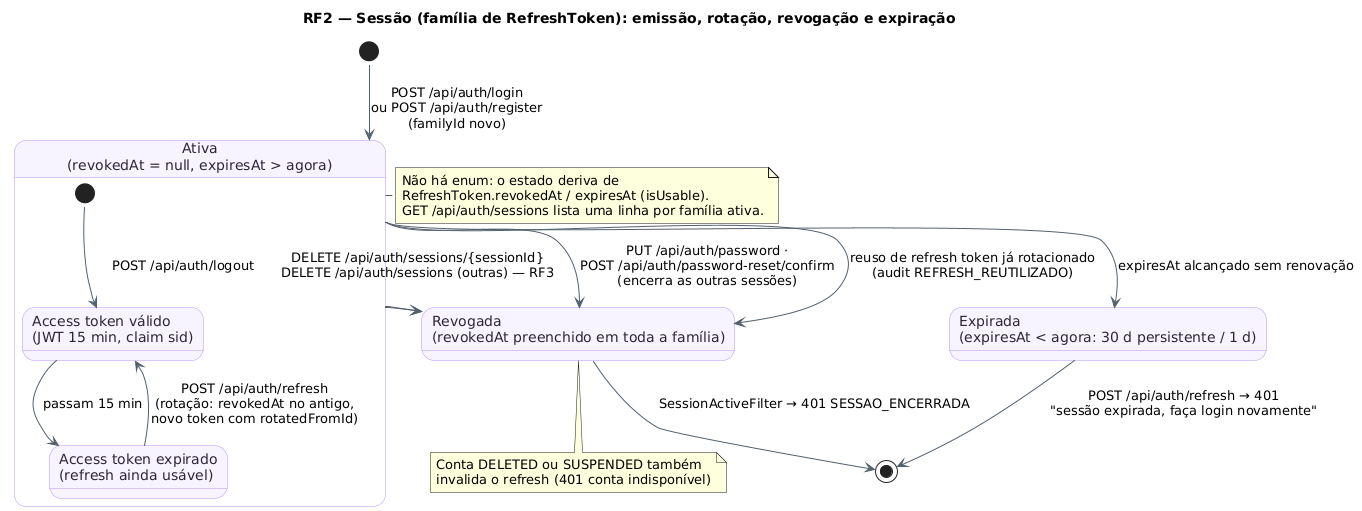

The diagram above was rendered by PlantUML. Its source (embedded in the PNG):
@startuml RF2_MaquinaDeEstados_Sessao
!pragma layout smetana
title RF2 — Sessão (família de RefreshToken): emissão, rotação, revogação e expiração
skinparam backgroundColor #FFFFFF
skinparam state {
  BackgroundColor #F8F4FF
  BorderColor #B695F5
  FontColor #2D2438
  ArrowColor #52606D
}
state "Ativa\n(revokedAt = null, expiresAt > agora)" as Ativa {
  state "Access token válido\n(JWT 15 min, claim sid)" as AccessOk
  state "Access token expirado\n(refresh ainda usável)" as AccessExp
  [*] --> AccessOk
  AccessOk --> AccessExp : passam 15 min
  AccessExp --> AccessOk : POST /api/auth/refresh\n(rotação: revokedAt no antigo,\nnovo token com rotatedFromId)
}
state "Revogada\n(revokedAt preenchido em toda a família)" as Revogada
state "Expirada\n(expiresAt < agora: 30 d persistente / 1 d)" as Expirada

[*] --> Ativa : POST /api/auth/login\nou POST /api/auth/register\n(familyId novo)
Ativa --> Revogada : POST /api/auth/logout
Ativa --> Revogada : DELETE /api/auth/sessions/{sessionId}\nDELETE /api/auth/sessions (outras) — RF3
Ativa --> Revogada : PUT /api/auth/password ·\nPOST /api/auth/password-reset/confirm\n(encerra as outras sessões)
Ativa --> Revogada : reuso de refresh token já rotacionado\n(audit REFRESH_REUTILIZADO)
Ativa --> Expirada : expiresAt alcançado sem renovação
Revogada --> [*] : SessionActiveFilter → 401 SESSAO_ENCERRADA
Expirada --> [*] : POST /api/auth/refresh → 401\n"sessão expirada, faça login novamente"

note right of Ativa
  Não há enum: o estado deriva de
  RefreshToken.revokedAt / expiresAt (isUsable).
  GET /api/auth/sessions lista uma linha por família ativa.
end note
note bottom of Revogada
  Conta DELETED ou SUSPENDED também
  invalida o refresh (401 conta indisponível)
end note
@enduml